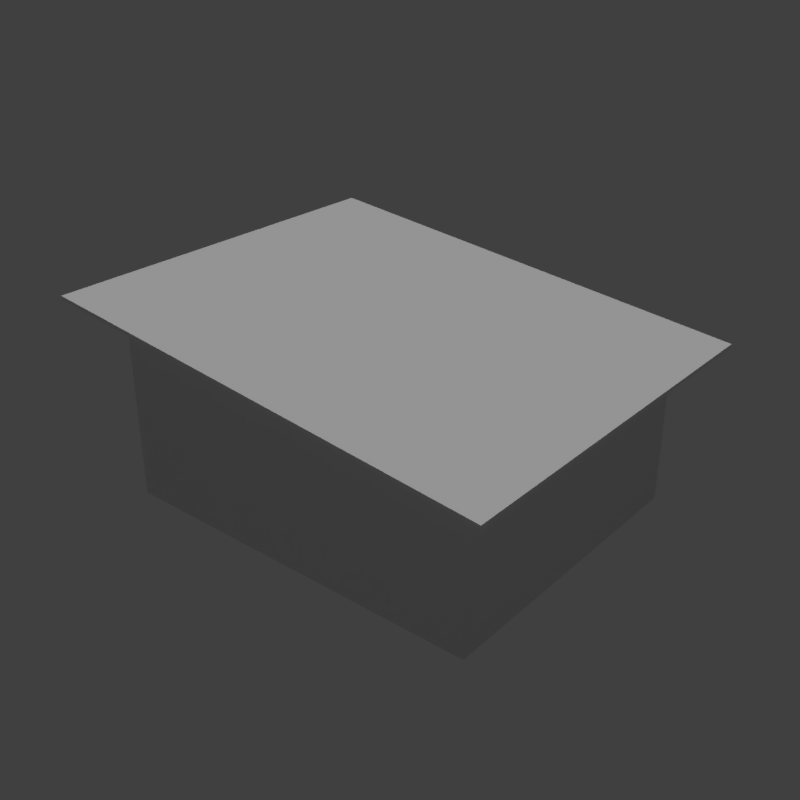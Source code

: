 # Source: hut_beach_02_5x4_a_blue.blend  (saved by Blender 2.78.0; exported with 4.5.12 LTS)
import bpy
from mathutils import Matrix  # noqa: F401  (used for matrix-valued properties, if any)

bpy.ops.wm.read_factory_settings(use_empty=True)
scene = bpy.context.scene
scene.name = 'Scene'

# ---- collections
col_collection_1 = bpy.data.collections.new('Collection 1'); scene.collection.children.link(col_collection_1)

# ---- materials (node trees are filled in below, after node groups)
mat_wood_pier_01_b = bpy.data.materials.new('wood_pier_01_b')
mat_wood_pier_01_b.alpha_threshold = 0.0
mat_wood_pier_01_b.use_transparent_shadow = False
mat_wood_pier_01_b.roughness = 0.5
mat_wood_pier_01_b.specular_intensity = 0.0
mat_metal_corrugated_02 = bpy.data.materials.new('metal_corrugated_02')
mat_metal_corrugated_02.alpha_threshold = 0.0
mat_metal_corrugated_02.use_transparent_shadow = False
mat_metal_corrugated_02.roughness = 0.5
mat_metal_corrugated_02.specular_intensity = 0.0
mat_wood_planks_01 = bpy.data.materials.new('wood_planks_01')
mat_wood_planks_01.alpha_threshold = 0.0
mat_wood_planks_01.use_transparent_shadow = False
mat_wood_planks_01.roughness = 0.5
mat_wood_planks_01.specular_intensity = 0.0

# ---- material node trees

# ---- world
world_world = bpy.data.worlds.new('World'); scene.world = world_world
world_world.color = (0.05088, 0.05088, 0.05088)
world_world.use_sun_shadow = False
world_world.sun_shadow_jitter_overblur = 0.0
world_world.cycles.sampling_method = 'MANUAL'

# ---- lights
light_hemi_001 = bpy.data.lights.new('Hemi.001', 'SUN')
light_hemi_001.transmission_factor = 0.0
light_hemi_001.angle = 0.1993
light_hemi_001.energy = 1.0
light_hemi_001.shadow_buffer_clip_start = 0.5
light_hemi_001.shadow_soft_size = 0.1
light_hemi_001.shadow_cascade_max_distance = 1000.0
light_hemi_000 = bpy.data.lights.new('Hemi.000', 'SUN')
light_hemi_000.transmission_factor = 0.0
light_hemi_000.angle = 0.1993
light_hemi_000.energy = 0.13
light_hemi_000.shadow_buffer_clip_start = 0.5
light_hemi_000.shadow_soft_size = 0.1
light_hemi_000.shadow_cascade_max_distance = 1000.0

# ---- meshes
me_cube = bpy.data.meshes.new('Cube')
me_cube.from_pydata([(0.0, -2.384e-07, -0.1), (-2.384e-07, 4.0, 0.0), (5.0, 0.0, -0.1), (5.0, 0.0, 0.0), (5.0, 4.0, -0.1), (5.0, 4.0, 0.0), (-2.384e-07, 4.0, -0.1), (-2.608e-07, 2.5, 0.0), (-2.608e-07, 2.5, 2.5), (-2.608e-07, 4.0, 2.5), (0.05, 2.5, 0.0), (0.05, 2.5, 2.5), (0.05, 4.0, 2.5), (4.95, 0.0, 0.0), (4.95, 4.0, 0.0), (4.95, 4.0, 2.0), (5.0, 0.0, 2.0), (5.0, 4.0, 2.0), (-0.5, -0.5, 2.55), (-0.5, -0.5, 2.6), (-0.5, 4.5, 2.55), (-0.5, 4.5, 2.6), (5.5, -0.5, 1.94), (5.5, -0.5, 1.99), (5.5, 4.5, 1.94), (5.5, 4.5, 1.99), (0.05, 0.0, 2.5), (0.05, 0.05, 0.0), (0.05, 0.05, 2.5), (0.05, 3.95, 0.0), (0.05, 3.95, 2.5), (0.05, 4.0, 0.0), (4.95, 0.0, 2.0), (4.95, 0.05, 2.0), (4.95, 0.05, 0.0), (4.95, 3.95, 0.0), (4.95, 3.95, 2.0), (-2.608e-07, 1.5, 0.0), (0.05, 1.5, 0.0), (0.05, 1.5, 2.5), (-2.608e-07, 0.0, 0.0), (-2.608e-07, 0.0, 2.5), (0.05, 0.0, 0.0), (-2.608e-07, 2.5, 2.02), (0.05, 2.5, 2.02), (-2.608e-07, 1.5, 2.02), (-2.608e-07, 1.5, 2.5), (0.05, 1.5, 2.02)], [], [(0, 40, 1, 6), (4, 5, 3, 2), (2, 3, 40, 0), (6, 4, 2, 0), (5, 1, 40, 3), (6, 1, 5, 4), (7, 8, 9, 1), (31, 12, 11, 10), (13, 32, 15, 14), (14, 15, 17, 5), (5, 17, 16, 3), (3, 16, 32, 13), (1, 9, 12, 31), (7, 10, 11, 8), (18, 19, 21, 20), (20, 21, 25, 24), (24, 25, 23, 22), (22, 23, 19, 18), (20, 24, 22, 18), (25, 21, 19, 23), (30, 29, 35, 36), (26, 42, 13, 32), (31, 12, 15, 14), (27, 28, 33, 34), (37, 46, 39, 38), (40, 42, 26, 41), (46, 37, 40, 41), (38, 39, 26, 42), (43, 44, 47, 45), (8, 43, 45, 46), (44, 11, 39, 47)])
me_cube.polygons.foreach_set('material_index', [0, 0, 0, 0, 0, 0, 2, 2, 2, 2, 2, 2, 2, 2, 1, 1, 1, 1, 1, 1, 2, 2, 2, 2, 2, 2, 2, 2, 2, 2, 2])
_uv = me_cube.uv_layers.new(name='UVMap')
_uv.uv.foreach_set('vector', [-0.2168, 0.9004, -0.2422, 0.9004, -0.2422, -0.09863, -0.2168, -0.09863, -0.5088, -0.09766, -0.4834, -0.09766, -0.4834, 0.9014, -0.5088, 0.9014, -1.6, 0.8643, -1.6, 0.8389, -0.08984, 0.8389, -0.08984, 0.8643, -0.02734, -0.09863, 1.482, -0.09863, 1.482, 0.9014, -0.02734, 0.9014, -1.537, -0.09863, -0.02734, -0.09863, -0.02734, 0.9014, -1.537, 0.9014, -2.227, 0.8418, -2.227, 0.8174, -0.7188, 0.8174, -0.7188, 0.8418, -0.8333, 0.0, -0.8333, 0.8333, -1.333, 0.8333, -1.333, 0.0, 1.333, 0.0, 1.333, 0.8333, 0.8333, 0.8333, 0.8333, 0.0, 0.0, 0.0, 0.0, 0.6667, -1.333, 0.6667, -1.333, 0.0, -1.65, 0.0, -1.65, 0.6667, -1.667, 0.6667, -1.667, 0.0, 1.333, 0.0, 1.333, 0.6667, 0.0, 0.6667, 0.0, 0.0, 1.667, 0.0, 1.667, 0.6667, 1.65, 0.6667, 1.65, 0.0, 7.947e-08, 0.0, 8.692e-08, 0.8333, -0.01667, 0.8333, -0.01667, 0.0, -8.692e-08, 0.0, 0.01667, 0.0, 0.01667, 0.8333, -8.692e-08, 0.8333, 1.004, 0.5625, 0.9961, 0.5625, 0.9961, -0.1875, 1.004, -0.1875, 0.166, 0.07129, 0.166, 0.0752, -0.834, 0.01758, -0.834, 0.0127, 0.004883, 0.5635, -0.003906, 0.5635, -0.004883, -0.1875, 0.003906, -0.1875, 1.0, 0.0127, 1.0, 0.01758, 0.0, 0.0752, 0.0, 0.07129, 0.0, 0.5625, -1.0, 0.5625, -1.0, -0.1875, 0.0, -0.1875, 1.0, 0.5625, 0.0, 0.5625, 0.0, -0.1875, 1.0, -0.1875, 0.01667, 0.8333, 0.01667, 0.0, 1.65, 0.0, 1.65, 0.6667, 0.01667, 0.8333, 0.01667, 0.0, 1.65, 0.0, 1.65, 0.6667, -0.01667, 0.0, -0.01667, 0.8333, -1.65, 0.6667, -1.65, 0.0, -0.01667, 0.0, -0.01667, 0.8333, -1.65, 0.6667, -1.65, 0.0, 8.692e-08, 0.0, 8.692e-08, 0.8333, -0.01667, 0.8333, -0.01667, 0.0, -8.692e-08, 0.0, 0.01667, 0.0, 0.01667, 0.8333, -8.692e-08, 0.8333, -0.5, 0.8333, -0.5, 0.0, 0.0, 0.0, 0.0, 0.8333, 0.5, 0.0, 0.5, 0.8333, 0.0, 0.8333, 0.0, 0.0, -0.1797, 0.6562, -0.1797, 0.6387, 0.1543, 0.6387, 0.1543, 0.6562, -0.8333, 0.8333, -0.8333, 0.6733, -0.5, 0.6733, -0.5, 0.8333, 0.8333, 0.6733, 0.8333, 0.8333, 0.5, 0.8333, 0.5, 0.6733])
_ca = me_cube.color_attributes.new('Col', 'BYTE_COLOR', 'CORNER')
_ca.data.foreach_set('color', [0.4621, 0.3325, 0.2918, 1.0, 0.4621, 0.3325, 0.2918, 1.0, 0.4621, 0.3325, 0.2918, 1.0, 0.4621, 0.3325, 0.2918, 1.0, 0.4621, 0.3325, 0.2918, 1.0, 0.4621, 0.3325, 0.2918, 1.0, 0.4621, 0.3325, 0.2918, 1.0, 0.4621, 0.3325, 0.2918, 1.0, 0.4621, 0.3325, 0.2918, 1.0, 0.4621, 0.3325, 0.2918, 1.0, 0.4621, 0.3325, 0.2918, 1.0, 0.4621, 0.3325, 0.2918, 1.0, 0.4621, 0.3325, 0.2918, 1.0, 0.4621, 0.3325, 0.2918, 1.0, 0.4621, 0.3325, 0.2918, 1.0, 0.4621, 0.3325, 0.2918, 1.0, 0.4621, 0.3325, 0.2918, 1.0, 0.4621, 0.3325, 0.2918, 1.0, 0.4621, 0.3325, 0.2918, 1.0, 0.4621, 0.3325, 0.2918, 1.0, 0.4621, 0.3325, 0.2918, 1.0, 0.4621, 0.3325, 0.2918, 1.0, 0.4621, 0.3325, 0.2918, 1.0, 0.4621, 0.3325, 0.2918, 1.0, 0.1301, 0.1812, 0.5089, 1.0, 0.1301, 0.1812, 0.5089, 1.0, 0.1301, 0.1812, 0.5089, 1.0, 0.1301, 0.1812, 0.5089, 1.0, 0.1301, 0.1812, 0.5089, 1.0, 0.1301, 0.1812, 0.5089, 1.0, 0.1301, 0.1812, 0.5089, 1.0, 0.1301, 0.1812, 0.5089, 1.0, 0.1301, 0.1812, 0.5089, 1.0, 0.1301, 0.1812, 0.5089, 1.0, 0.1301, 0.1812, 0.5089, 1.0, 0.1301, 0.1812, 0.5089, 1.0, 0.1301, 0.1812, 0.5089, 1.0, 0.1301, 0.1812, 0.5089, 1.0, 0.1301, 0.1812, 0.5089, 1.0, 0.1301, 0.1812, 0.5089, 1.0, 0.1301, 0.1812, 0.5089, 1.0, 0.1301, 0.1812, 0.5089, 1.0, 0.1301, 0.1812, 0.5089, 1.0, 0.1301, 0.1812, 0.5089, 1.0, 0.1301, 0.1812, 0.5089, 1.0, 0.1301, 0.1812, 0.5089, 1.0, 0.1301, 0.1812, 0.5089, 1.0, 0.1301, 0.1812, 0.5089, 1.0, 0.1301, 0.1812, 0.5089, 1.0, 0.1301, 0.1812, 0.5089, 1.0, 0.1301, 0.1812, 0.5089, 1.0, 0.1301, 0.1812, 0.5089, 1.0, 0.1301, 0.1812, 0.5089, 1.0, 0.1301, 0.1812, 0.5089, 1.0, 0.1301, 0.1812, 0.5089, 1.0, 0.1301, 0.1812, 0.5089, 1.0, 0.09759, 0.2307, 0.4621, 1.0, 0.09759, 0.2307, 0.4621, 1.0, 0.09759, 0.2307, 0.4621, 1.0, 0.09759, 0.2307, 0.4621, 1.0, 0.09759, 0.2307, 0.4621, 1.0, 0.09759, 0.2307, 0.4621, 1.0, 0.09759, 0.2307, 0.4621, 1.0, 0.09759, 0.2307, 0.4621, 1.0, 0.09759, 0.2307, 0.4621, 1.0, 0.09759, 0.2307, 0.4621, 1.0, 0.09759, 0.2307, 0.4621, 1.0, 0.09759, 0.2307, 0.4621, 1.0, 0.09759, 0.2307, 0.4621, 1.0, 0.09759, 0.2307, 0.4621, 1.0, 0.09759, 0.2307, 0.4621, 1.0, 0.09759, 0.2307, 0.4621, 1.0, 0.09759, 0.2307, 0.4621, 1.0, 0.09759, 0.2307, 0.4621, 1.0, 0.09759, 0.2307, 0.4621, 1.0, 0.09759, 0.2307, 0.4621, 1.0, 0.09759, 0.2307, 0.4621, 1.0, 0.09759, 0.2307, 0.4621, 1.0, 0.09759, 0.2307, 0.4621, 1.0, 0.09759, 0.2307, 0.4621, 1.0, 0.1301, 0.1812, 0.5089, 1.0, 0.1301, 0.1812, 0.5089, 1.0, 0.1301, 0.1812, 0.5089, 1.0, 0.1301, 0.1812, 0.5089, 1.0, 0.1301, 0.1812, 0.5089, 1.0, 0.1301, 0.1812, 0.5089, 1.0, 0.1301, 0.1812, 0.5089, 1.0, 0.1301, 0.1812, 0.5089, 1.0, 0.1301, 0.1812, 0.5089, 1.0, 0.1301, 0.1812, 0.5089, 1.0, 0.1301, 0.1812, 0.5089, 1.0, 0.1301, 0.1812, 0.5089, 1.0, 0.1301, 0.1812, 0.5089, 1.0, 0.1301, 0.1812, 0.5089, 1.0, 0.1301, 0.1812, 0.5089, 1.0, 0.1301, 0.1812, 0.5089, 1.0, 0.1301, 0.1812, 0.5089, 1.0, 0.1301, 0.1812, 0.5089, 1.0, 0.1301, 0.1812, 0.5089, 1.0, 0.1301, 0.1812, 0.5089, 1.0, 0.1301, 0.1812, 0.5089, 1.0, 0.1301, 0.1812, 0.5089, 1.0, 0.1301, 0.1812, 0.5089, 1.0, 0.1301, 0.1812, 0.5089, 1.0, 0.1301, 0.1812, 0.5089, 1.0, 0.1301, 0.1812, 0.5089, 1.0, 0.1301, 0.1812, 0.5089, 1.0, 0.1301, 0.1812, 0.5089, 1.0, 0.1301, 0.1812, 0.5089, 1.0, 0.1301, 0.1812, 0.5089, 1.0, 0.1301, 0.1812, 0.5089, 1.0, 0.1301, 0.1812, 0.5089, 1.0, 0.1301, 0.1812, 0.5089, 1.0, 0.1301, 0.1812, 0.5089, 1.0, 0.1301, 0.1812, 0.5089, 1.0, 0.1301, 0.1812, 0.5089, 1.0, 0.1301, 0.1812, 0.5089, 1.0, 0.1301, 0.1812, 0.5089, 1.0, 0.1301, 0.1812, 0.5089, 1.0, 0.1301, 0.1812, 0.5089, 1.0, 0.1301, 0.1812, 0.5089, 1.0, 0.1301, 0.1812, 0.5089, 1.0, 0.1301, 0.1812, 0.5089, 1.0, 0.1301, 0.1812, 0.5089, 1.0])
me_cube.materials.append(mat_wood_pier_01_b)
me_cube.materials.append(mat_metal_corrugated_02)
me_cube.materials.append(mat_wood_planks_01)
me_cube.use_remesh_preserve_volume = False
me_cube.use_remesh_preserve_attributes = False
me_cube.use_mirror_vertex_groups = False
me_cube.use_paint_bone_selection = False
me_cube.use_paint_mask = True
me_cube.update()

# ---- objects
ob_cube = bpy.data.objects.new('Cube', me_cube)
ob_hemi = bpy.data.objects.new('Hemi', light_hemi_001)
ob_hemi_001 = bpy.data.objects.new('Hemi.001', light_hemi_000)

# ---- transforms, parenting, visibility, modifiers, constraints
ob_cube.location = (0.0, 0.0, 0.0)
ob_cube.lineart.crease_threshold = 0.0
ob_hemi.location = (0.0, 0.0, 0.0)
ob_hemi.lineart.crease_threshold = 0.0
ob_hemi_001.location = (0.0, 0.0, 0.0)
ob_hemi_001.rotation_euler = (3.142, -0.0, 0.0)
ob_hemi_001.lineart.crease_threshold = 0.0

# ---- collection membership
col_collection_1.objects.link(ob_cube)
col_collection_1.objects.link(ob_hemi)
col_collection_1.objects.link(ob_hemi_001)

# ---- scene / render settings (as saved in the file)
scene.frame_start = 1; scene.frame_end = 250; scene.frame_set(1)
scene.render.engine = 'BLENDER_EEVEE_NEXT'
scene.render.resolution_x = 1024
scene.render.resolution_y = 1024
scene.render.resolution_percentage = 50
scene.render.dither_intensity = 0.0
scene.cycles.use_denoising = False
scene.cycles.samples = 128
scene.cycles.sampling_pattern = 'TABULATED_SOBOL'
scene.cycles.light_sampling_threshold = 0.0
scene.cycles.use_adaptive_sampling = False
scene.cycles.use_light_tree = False
scene.cycles.blur_glossy = 0.0
scene.cycles.sample_clamp_indirect = 0.0
scene.view_settings.view_transform = 'Standard'
bpy.context.view_layer.update()

# ---- added for rendering (the .blend has no active camera): camera
cam_auto = bpy.data.cameras.new('AutoCamera')
cam_auto.lens = 50.0
cam_auto.sensor_width = 36.0
cam_auto.clip_end = 1000.0
ob_auto_camera = bpy.data.objects.new('AutoCamera', cam_auto)
scene.collection.objects.link(ob_auto_camera)
ob_auto_camera.location = (10.1458, -7.17502, 7.36668)
ob_auto_camera.rotation_euler = (1.09748, -7.21219e-08, 0.694738)
scene.camera = ob_auto_camera
bpy.context.view_layer.update()
